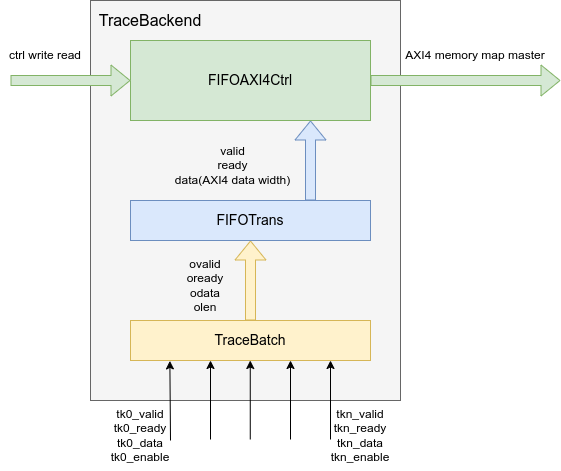

The diagram above was exported from draw.io. Its source (the exported page's mxGraphModel, read from the mxfile embedded in the PNG):
<mxGraphModel dx="1130" dy="659" grid="1" gridSize="10" guides="1" tooltips="1" connect="1" arrows="1" fold="1" page="1" pageScale="1" pageWidth="850" pageHeight="1100" math="0" shadow="0">
  <root>
    <mxCell id="0" />
    <mxCell id="1" parent="0" />
    <mxCell id="24" value="&lt;div&gt;&lt;br&gt;&lt;/div&gt;" style="rounded=0;whiteSpace=wrap;html=1;align=left;fillColor=#f5f5f5;strokeColor=#666666;fontColor=#333333;" parent="1" vertex="1">
      <mxGeometry x="160" y="80" width="310" height="400" as="geometry" />
    </mxCell>
    <mxCell id="2" value="&lt;font style=&quot;font-size: 14px;&quot;&gt;TraceBatch&lt;/font&gt;" style="rounded=0;whiteSpace=wrap;html=1;align=center;fillColor=#fff2cc;strokeColor=#d6b656;" parent="1" vertex="1">
      <mxGeometry x="200" y="400" width="240" height="40" as="geometry" />
    </mxCell>
    <mxCell id="4" value="" style="endArrow=classic;html=1;entryX=0.164;entryY=1.01;entryDx=0;entryDy=0;entryPerimeter=0;" parent="1" target="2" edge="1">
      <mxGeometry width="50" height="50" relative="1" as="geometry">
        <mxPoint x="240" y="520" as="sourcePoint" />
        <mxPoint x="220" y="490" as="targetPoint" />
      </mxGeometry>
    </mxCell>
    <mxCell id="5" value="" style="endArrow=classic;html=1;entryX=0.158;entryY=1.01;entryDx=0;entryDy=0;entryPerimeter=0;" parent="1" edge="1">
      <mxGeometry width="50" height="50" relative="1" as="geometry">
        <mxPoint x="280" y="519" as="sourcePoint" />
        <mxPoint x="280.00000000000006" y="439.99999999999994" as="targetPoint" />
      </mxGeometry>
    </mxCell>
    <mxCell id="6" value="" style="endArrow=classic;html=1;entryX=0.158;entryY=1.01;entryDx=0;entryDy=0;entryPerimeter=0;" parent="1" edge="1">
      <mxGeometry width="50" height="50" relative="1" as="geometry">
        <mxPoint x="319.76" y="519" as="sourcePoint" />
        <mxPoint x="319.76" y="440" as="targetPoint" />
      </mxGeometry>
    </mxCell>
    <mxCell id="7" value="" style="endArrow=classic;html=1;entryX=0.158;entryY=1.01;entryDx=0;entryDy=0;entryPerimeter=0;" parent="1" edge="1">
      <mxGeometry width="50" height="50" relative="1" as="geometry">
        <mxPoint x="360.0000000000001" y="519" as="sourcePoint" />
        <mxPoint x="360.0000000000001" y="440" as="targetPoint" />
      </mxGeometry>
    </mxCell>
    <mxCell id="8" value="" style="endArrow=classic;html=1;entryX=0.158;entryY=1.01;entryDx=0;entryDy=0;entryPerimeter=0;" parent="1" edge="1">
      <mxGeometry width="50" height="50" relative="1" as="geometry">
        <mxPoint x="400" y="519" as="sourcePoint" />
        <mxPoint x="400" y="440" as="targetPoint" />
      </mxGeometry>
    </mxCell>
    <mxCell id="9" value="tk0_valid&lt;br&gt;tk0_ready&lt;br&gt;tk0_data&lt;br&gt;tk0_enable" style="text;html=1;strokeColor=none;fillColor=none;align=center;verticalAlign=middle;whiteSpace=wrap;rounded=0;" parent="1" vertex="1">
      <mxGeometry x="180" y="480" width="60" height="70" as="geometry" />
    </mxCell>
    <mxCell id="10" value="tkn_valid&lt;br&gt;tkn_ready&lt;br&gt;tkn_data&lt;br&gt;tkn_enable" style="text;html=1;strokeColor=none;fillColor=none;align=center;verticalAlign=middle;whiteSpace=wrap;rounded=0;" parent="1" vertex="1">
      <mxGeometry x="400" y="480" width="60" height="70" as="geometry" />
    </mxCell>
    <mxCell id="12" value="" style="shape=flexArrow;endArrow=classic;html=1;exitX=0.5;exitY=0;exitDx=0;exitDy=0;fillColor=#fff2cc;strokeColor=#d6b656;" parent="1" source="2" edge="1">
      <mxGeometry width="50" height="50" relative="1" as="geometry">
        <mxPoint x="290" y="310" as="sourcePoint" />
        <mxPoint x="320" y="320" as="targetPoint" />
      </mxGeometry>
    </mxCell>
    <mxCell id="13" value="ovalid&lt;br&gt;oready&lt;br&gt;odata&lt;br&gt;olen" style="text;html=1;strokeColor=none;fillColor=none;align=center;verticalAlign=middle;whiteSpace=wrap;rounded=0;" parent="1" vertex="1">
      <mxGeometry x="245" y="330" width="60" height="70" as="geometry" />
    </mxCell>
    <mxCell id="15" value="&lt;font style=&quot;font-size: 14px;&quot;&gt;FIFOTrans&lt;/font&gt;" style="rounded=0;whiteSpace=wrap;html=1;fillColor=#dae8fc;strokeColor=#6c8ebf;" parent="1" vertex="1">
      <mxGeometry x="200" y="280" width="240" height="40" as="geometry" />
    </mxCell>
    <mxCell id="16" value="valid&lt;br&gt;ready&lt;br&gt;data(AXI4 data width)" style="text;html=1;strokeColor=none;fillColor=none;align=center;verticalAlign=middle;whiteSpace=wrap;rounded=0;" parent="1" vertex="1">
      <mxGeometry x="240" y="210" width="125" height="70" as="geometry" />
    </mxCell>
    <mxCell id="17" value="" style="shape=flexArrow;endArrow=classic;html=1;entryX=0.75;entryY=1;entryDx=0;entryDy=0;exitX=0.75;exitY=0;exitDx=0;exitDy=0;fillColor=#dae8fc;strokeColor=#6c8ebf;" parent="1" source="15" target="18" edge="1">
      <mxGeometry width="50" height="50" relative="1" as="geometry">
        <mxPoint x="370" y="260" as="sourcePoint" />
        <mxPoint x="380" y="210" as="targetPoint" />
      </mxGeometry>
    </mxCell>
    <mxCell id="18" value="&lt;font style=&quot;font-size: 14px;&quot;&gt;FIFOAXI4Ctrl&lt;/font&gt;" style="rounded=0;whiteSpace=wrap;html=1;fillColor=#d5e8d4;strokeColor=#82b366;" parent="1" vertex="1">
      <mxGeometry x="200" y="120" width="240" height="80" as="geometry" />
    </mxCell>
    <mxCell id="19" value="" style="shape=flexArrow;endArrow=classic;html=1;exitX=1;exitY=0.5;exitDx=0;exitDy=0;fillColor=#d5e8d4;strokeColor=#82b366;" parent="1" source="18" edge="1">
      <mxGeometry width="50" height="50" relative="1" as="geometry">
        <mxPoint x="470" y="170" as="sourcePoint" />
        <mxPoint x="630" y="160" as="targetPoint" />
      </mxGeometry>
    </mxCell>
    <mxCell id="20" value="AXI4 memory map master" style="text;html=1;strokeColor=none;fillColor=none;align=center;verticalAlign=middle;whiteSpace=wrap;rounded=0;" parent="1" vertex="1">
      <mxGeometry x="470" y="120" width="150" height="30" as="geometry" />
    </mxCell>
    <mxCell id="22" value="" style="shape=flexArrow;endArrow=classic;html=1;entryX=0;entryY=0.5;entryDx=0;entryDy=0;fillColor=#d5e8d4;strokeColor=#82b366;" parent="1" target="18" edge="1">
      <mxGeometry width="50" height="50" relative="1" as="geometry">
        <mxPoint x="80" y="160" as="sourcePoint" />
        <mxPoint x="150" y="150" as="targetPoint" />
      </mxGeometry>
    </mxCell>
    <mxCell id="23" value="ctrl write read" style="text;html=1;strokeColor=none;fillColor=none;align=center;verticalAlign=middle;whiteSpace=wrap;rounded=0;" parent="1" vertex="1">
      <mxGeometry x="70" y="120" width="90" height="30" as="geometry" />
    </mxCell>
    <mxCell id="1jrMfYbp5EG8MpD05tUC-24" value="&lt;font style=&quot;font-size: 16px;&quot;&gt;TraceBackend&lt;/font&gt;" style="text;html=1;align=center;verticalAlign=middle;whiteSpace=wrap;rounded=0;" parent="1" vertex="1">
      <mxGeometry x="160" y="80" width="120" height="40" as="geometry" />
    </mxCell>
  </root>
</mxGraphModel>